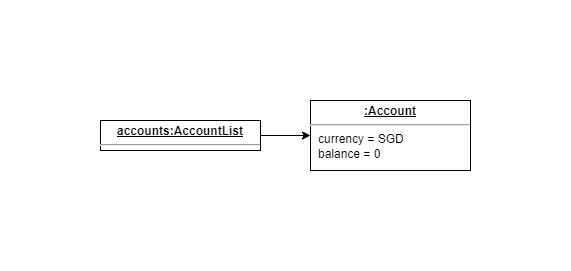

The diagram above was exported from draw.io. Its source (the exported page's mxGraphModel, read from the mxfile embedded in the PNG):
<mxGraphModel dx="1290" dy="483" grid="1" gridSize="10" guides="1" tooltips="1" connect="1" arrows="1" fold="1" page="1" pageScale="1" pageWidth="850" pageHeight="1100" math="0" shadow="0">
  <root>
    <mxCell id="0" />
    <mxCell id="1" parent="0" />
    <mxCell id="0cACc6DXIe0P9l7puqH--3" style="edgeStyle=orthogonalEdgeStyle;rounded=0;orthogonalLoop=1;jettySize=auto;html=1;" edge="1" parent="1" source="0cACc6DXIe0P9l7puqH--1" target="0cACc6DXIe0P9l7puqH--2">
      <mxGeometry relative="1" as="geometry" />
    </mxCell>
    <mxCell id="0cACc6DXIe0P9l7puqH--1" value="&lt;p style=&quot;margin:0px;margin-top:4px;text-align:center;text-decoration:underline;&quot;&gt;&lt;b&gt;accounts:AccountList&lt;/b&gt;&lt;/p&gt;&lt;hr&gt;&lt;p style=&quot;margin:0px;margin-left:8px;&quot;&gt;&lt;br&gt;&lt;/p&gt;" style="verticalAlign=top;align=left;overflow=fill;fontSize=12;fontFamily=Helvetica;html=1;whiteSpace=wrap;" vertex="1" parent="1">
      <mxGeometry x="210" y="210" width="160" height="30" as="geometry" />
    </mxCell>
    <mxCell id="0cACc6DXIe0P9l7puqH--2" value="&lt;p style=&quot;margin:0px;margin-top:4px;text-align:center;text-decoration:underline;&quot;&gt;&lt;b&gt;:Account&lt;/b&gt;&lt;/p&gt;&lt;hr&gt;&lt;p style=&quot;margin:0px;margin-left:8px;&quot;&gt;currency = SGD&lt;/p&gt;&lt;p style=&quot;margin:0px;margin-left:8px;&quot;&gt;balance = 0&lt;/p&gt;" style="verticalAlign=top;align=left;overflow=fill;fontSize=12;fontFamily=Helvetica;html=1;whiteSpace=wrap;" vertex="1" parent="1">
      <mxGeometry x="420" y="190" width="160" height="70" as="geometry" />
    </mxCell>
  </root>
</mxGraphModel>